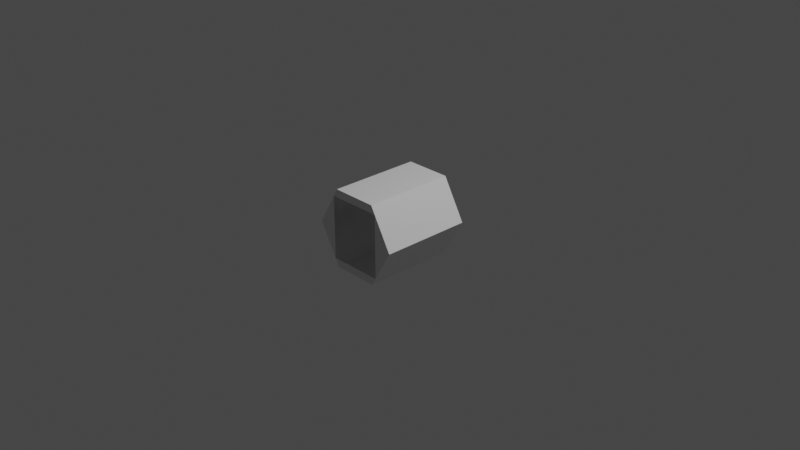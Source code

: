 # Source: KD-ST2001-IVA.blend  (saved by Blender 3.1.7; exported with 4.5.12 LTS)
import bpy
from mathutils import Matrix  # noqa: F401  (used for matrix-valued properties, if any)

bpy.ops.wm.read_factory_settings(use_empty=True)
scene = bpy.context.scene
scene.name = 'Scene'

# ---- collections
col_collection = bpy.data.collections.new('Collection'); scene.collection.children.link(col_collection)

# ---- world
world_world = bpy.data.worlds.new('World'); scene.world = world_world
world_world.use_nodes = True; world_world.node_tree.nodes.clear()
_N = world_world.node_tree.nodes; _L = world_world.node_tree.links
n0 = _N.new('ShaderNodeOutputWorld'); n0.name = 'World Output'; n0.location = (300, 300)
n1 = _N.new('ShaderNodeBackground'); n1.name = 'Background'; n1.location = (10, 300)
n1.inputs[0].default_value = (0.05088, 0.05088, 0.05088, 1.0)
_L.new(n1.outputs[0], n0.inputs[0])
n0.is_active_output = True
world_world.color = (0.05088, 0.05088, 0.05088)
world_world.use_sun_shadow = False
world_world.sun_shadow_jitter_overblur = 0.0

# ---- cameras
cam_camera = bpy.data.cameras.new('Camera')
cam_camera.clip_end = 100.0
cam_camera.ortho_scale = 7.314

# ---- lights
light_light = bpy.data.lights.new('Light', 'POINT')
light_light.transmission_factor = 0.0
light_light.energy = 1000.0
light_light.shadow_soft_size = 0.1
light_light.shadow_maximum_resolution = 0.006
light_light.use_absolute_resolution = True

# ---- meshes
me_shellcollider_collider = bpy.data.meshes.new('shellCollider.collider')
me_shellcollider_collider.from_pydata([(0.25, 0.433, 0.6), (-0.25, 0.433, 0.6), (-0.25, 0.433, -0.4), (0.25, 0.433, -0.4), (-0.3, 0.3464, 0.6), (-0.5, 1.344e-08, 0.6), (-0.5, 1.344e-08, -0.4), (-0.3, 0.3464, -0.4), (-0.25, -0.433, -0.4), (-0.3, -0.3464, -0.4), (-0.3, -0.3464, 0.6), (-0.25, -0.433, 0.6), (0.25, -0.433, 0.6), (0.25, -0.433, -0.4), (0.3, -0.3464, 0.6), (0.5, 1.344e-08, 0.6), (0.5, -9.866e-07, -0.4), (0.3, -0.3464, -0.4), (0.3, 0.3464, -0.4), (0.3, 0.3464, 0.6)], [], [(0, 1, 2), (0, 2, 3), (2, 1, 7), (5, 6, 4), (1, 4, 7), (6, 7, 4), (8, 9, 11), (6, 5, 9), (11, 9, 10), (5, 10, 9), (13, 8, 12), (8, 11, 12), (13, 12, 17), (15, 16, 14), (12, 14, 17), (16, 17, 14), (0, 3, 18), (16, 15, 18), (0, 18, 19), (15, 19, 18), (4, 1, 19), (1, 0, 19), (18, 3, 7), (3, 2, 7), (5, 4, 10), (10, 14, 11), (14, 12, 11), (16, 18, 17), (13, 17, 8), (17, 9, 8), (14, 19, 15), (9, 7, 6)])
me_shellcollider_collider.use_remesh_fix_poles = True
me_shellcollider_collider.use_remesh_preserve_attributes = False
me_shellcollider_collider.update()

# ---- objects
ob_light = bpy.data.objects.new('Light', light_light)
ob_camera = bpy.data.objects.new('Camera', cam_camera)
ob_freeiva = bpy.data.objects.new('FreeIva', None)
ob_shellcollider = bpy.data.objects.new('shellCollider', me_shellcollider_collider)

# ---- transforms, parenting, visibility, modifiers, constraints
ob_light.location = (4.076, 1.005, 5.904)
ob_light.rotation_euler = (0.6503, 0.05522, 1.866)
ob_light.lock_rotations_4d = False
ob_light.empty_display_type = 'ARROWS'
ob_light.color = (0.0, 0.0, 0.0, 0.0)
ob_light.lineart.crease_threshold = 0.0
ob_camera.location = (7.359, -6.926, 4.958)
ob_camera.rotation_euler = (1.109, 0.0, 0.8149)
ob_camera.lock_rotations_4d = False
ob_camera.empty_display_type = 'ARROWS'
ob_camera.color = (0.0, 0.0, 0.0, 0.0)
ob_camera.display_type = 'WIRE'
ob_camera.lineart.crease_threshold = 0.0
ob_freeiva.location = (0.0, 0.0, 0.0)
ob_freeiva.rotation_mode = 'QUATERNION'
ob_freeiva.rotation_quaternion = (1.0, 0.0, 0.0, 0.0)
ob_shellcollider.parent = ob_freeiva
ob_shellcollider.location = (0.0, 0.0, 0.0)
ob_shellcollider.rotation_mode = 'QUATERNION'
ob_shellcollider.rotation_quaternion = (0.7071, 0.7071, 0.0, 0.0)
ob_shellcollider.scale = (1.0, 1.0, 1.0)

# ---- collection membership
col_collection.objects.link(ob_light)
col_collection.objects.link(ob_camera)
col_collection.objects.link(ob_freeiva)
col_collection.objects.link(ob_shellcollider)

# ---- scene / render settings (as saved in the file)
scene.camera = ob_camera
scene.frame_start = 1; scene.frame_end = 250; scene.frame_set(1)
scene.render.engine = 'BLENDER_EEVEE_NEXT'
scene.cycles.sampling_pattern = 'TABULATED_SOBOL'
scene.cycles.use_light_tree = False
scene.view_settings.view_transform = 'Filmic'
bpy.context.view_layer.update()
